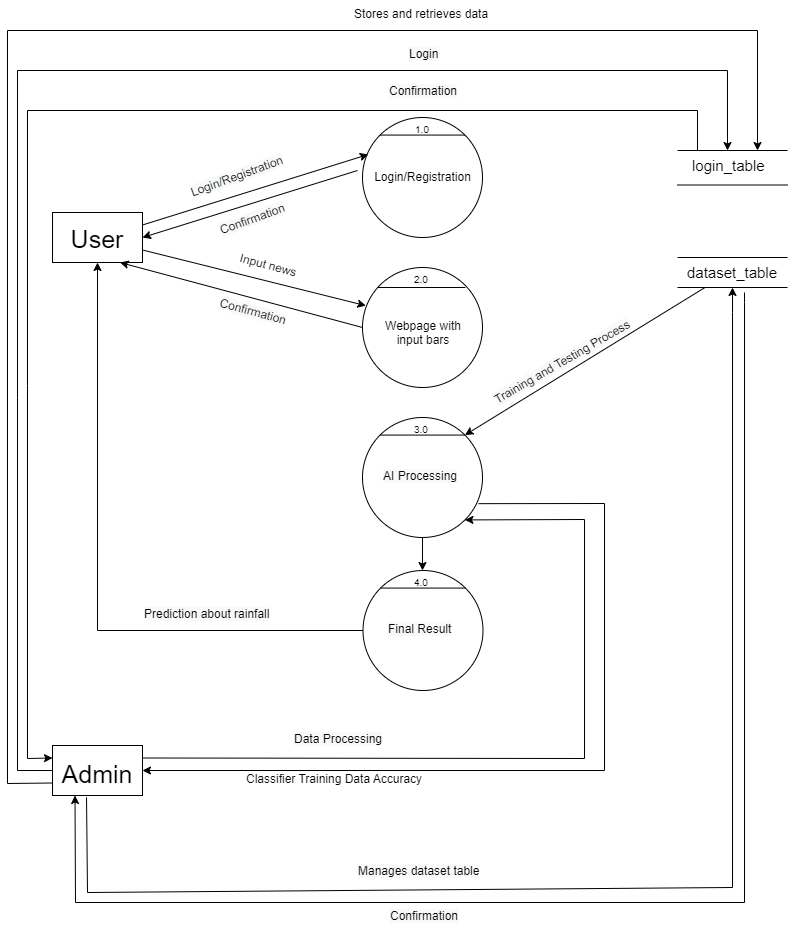

The diagram above was exported from draw.io. Its source (the exported page's mxGraphModel, read from the mxfile embedded in the PNG):
<mxGraphModel dx="1036" dy="654" grid="1" gridSize="10" guides="1" tooltips="1" connect="1" arrows="1" fold="1" page="1" pageScale="1" pageWidth="850" pageHeight="1100" math="0" shadow="0">
  <root>
    <mxCell id="0" />
    <mxCell id="1" parent="0" />
    <mxCell id="pESgzzNxper7sRaL_fdL-4" value="" style="ellipse;whiteSpace=wrap;html=1;aspect=fixed;fontSize=30;" parent="1" vertex="1">
      <mxGeometry x="378" y="210" width="120" height="120" as="geometry" />
    </mxCell>
    <mxCell id="pESgzzNxper7sRaL_fdL-5" value="" style="ellipse;whiteSpace=wrap;html=1;aspect=fixed;fontSize=30;" parent="1" vertex="1">
      <mxGeometry x="378" y="360" width="120" height="120" as="geometry" />
    </mxCell>
    <mxCell id="pESgzzNxper7sRaL_fdL-6" value="" style="ellipse;whiteSpace=wrap;html=1;aspect=fixed;fontSize=30;" parent="1" vertex="1">
      <mxGeometry x="378" y="510" width="120" height="120" as="geometry" />
    </mxCell>
    <mxCell id="pESgzzNxper7sRaL_fdL-7" value="" style="rounded=0;whiteSpace=wrap;html=1;fontSize=30;" parent="1" vertex="1">
      <mxGeometry x="68" y="305" width="90" height="50" as="geometry" />
    </mxCell>
    <mxCell id="pESgzzNxper7sRaL_fdL-8" value="&lt;font style=&quot;font-size: 25px&quot;&gt;User&lt;/font&gt;" style="text;html=1;strokeColor=none;fillColor=none;align=center;verticalAlign=middle;whiteSpace=wrap;rounded=0;fontSize=30;" parent="1" vertex="1">
      <mxGeometry x="83" y="315" width="60" height="30" as="geometry" />
    </mxCell>
    <mxCell id="pESgzzNxper7sRaL_fdL-9" value="" style="rounded=0;whiteSpace=wrap;html=1;fontSize=30;" parent="1" vertex="1">
      <mxGeometry x="68" y="838" width="90" height="50" as="geometry" />
    </mxCell>
    <mxCell id="pESgzzNxper7sRaL_fdL-10" value="&lt;font style=&quot;font-size: 25px&quot;&gt;Admin&lt;/font&gt;" style="text;html=1;strokeColor=none;fillColor=none;align=center;verticalAlign=middle;whiteSpace=wrap;rounded=0;fontSize=30;" parent="1" vertex="1">
      <mxGeometry x="83" y="847.5" width="60" height="35" as="geometry" />
    </mxCell>
    <mxCell id="pESgzzNxper7sRaL_fdL-11" value="" style="endArrow=none;html=1;rounded=0;fontSize=30;entryX=0;entryY=0;entryDx=0;entryDy=0;exitX=1;exitY=0;exitDx=0;exitDy=0;" parent="1" source="pESgzzNxper7sRaL_fdL-4" target="pESgzzNxper7sRaL_fdL-4" edge="1">
      <mxGeometry width="50" height="50" relative="1" as="geometry">
        <mxPoint x="413" y="380" as="sourcePoint" />
        <mxPoint x="463" y="330" as="targetPoint" />
      </mxGeometry>
    </mxCell>
    <mxCell id="pESgzzNxper7sRaL_fdL-12" value="" style="endArrow=none;html=1;rounded=0;fontSize=30;exitX=1;exitY=0;exitDx=0;exitDy=0;" parent="1" edge="1">
      <mxGeometry width="50" height="50" relative="1" as="geometry">
        <mxPoint x="480.856406871193" y="380.0035931288071" as="sourcePoint" />
        <mxPoint x="393" y="380" as="targetPoint" />
      </mxGeometry>
    </mxCell>
    <mxCell id="pESgzzNxper7sRaL_fdL-13" value="" style="endArrow=none;html=1;rounded=0;fontSize=30;exitX=0;exitY=0;exitDx=0;exitDy=0;entryX=1;entryY=0;entryDx=0;entryDy=0;" parent="1" source="pESgzzNxper7sRaL_fdL-6" target="pESgzzNxper7sRaL_fdL-6" edge="1">
      <mxGeometry width="50" height="50" relative="1" as="geometry">
        <mxPoint x="480.856406871193" y="530.0035931288071" as="sourcePoint" />
        <mxPoint x="396.00359312880704" y="530.0035931288071" as="targetPoint" />
      </mxGeometry>
    </mxCell>
    <mxCell id="pESgzzNxper7sRaL_fdL-14" value="&lt;font style=&quot;font-size: 10px&quot;&gt;1.0&lt;/font&gt;" style="text;html=1;strokeColor=none;fillColor=none;align=center;verticalAlign=middle;whiteSpace=wrap;rounded=0;fontSize=30;" parent="1" vertex="1">
      <mxGeometry x="408" y="200" width="60" height="30" as="geometry" />
    </mxCell>
    <mxCell id="pESgzzNxper7sRaL_fdL-15" value="&lt;span style=&quot;color: rgb(0 , 0 , 0) ; font-family: &amp;#34;helvetica&amp;#34; ; font-size: 10px ; font-style: normal ; font-weight: 400 ; letter-spacing: normal ; text-align: center ; text-indent: 0px ; text-transform: none ; word-spacing: 0px ; background-color: rgb(248 , 249 , 250) ; display: inline ; float: none&quot;&gt;2.0&lt;/span&gt;" style="text;whiteSpace=wrap;html=1;fontSize=10;" parent="1" vertex="1">
      <mxGeometry x="428" y="360" width="20" height="30" as="geometry" />
    </mxCell>
    <mxCell id="pESgzzNxper7sRaL_fdL-16" value="&lt;div style=&quot;text-align: center&quot;&gt;&lt;span&gt;&lt;font face=&quot;helvetica&quot;&gt;3.0&lt;/font&gt;&lt;/span&gt;&lt;/div&gt;" style="text;whiteSpace=wrap;html=1;fontSize=10;" parent="1" vertex="1">
      <mxGeometry x="428" y="510" width="20" height="30" as="geometry" />
    </mxCell>
    <mxCell id="pESgzzNxper7sRaL_fdL-17" value="&lt;span style=&quot;font-size: 15px&quot;&gt;dataset_table&lt;/span&gt;" style="text;html=1;strokeColor=none;fillColor=none;align=center;verticalAlign=middle;whiteSpace=wrap;rounded=0;fontSize=10;" parent="1" vertex="1">
      <mxGeometry x="693" y="350" width="110" height="30" as="geometry" />
    </mxCell>
    <mxCell id="pESgzzNxper7sRaL_fdL-18" value="" style="endArrow=none;html=1;rounded=0;fontSize=10;" parent="1" edge="1">
      <mxGeometry width="50" height="50" relative="1" as="geometry">
        <mxPoint x="803" y="350" as="sourcePoint" />
        <mxPoint x="693" y="350" as="targetPoint" />
      </mxGeometry>
    </mxCell>
    <mxCell id="pESgzzNxper7sRaL_fdL-19" value="" style="endArrow=none;html=1;rounded=0;fontSize=10;" parent="1" edge="1">
      <mxGeometry width="50" height="50" relative="1" as="geometry">
        <mxPoint x="803" y="380" as="sourcePoint" />
        <mxPoint x="693" y="380" as="targetPoint" />
      </mxGeometry>
    </mxCell>
    <mxCell id="pESgzzNxper7sRaL_fdL-20" value="&lt;font style=&quot;font-size: 12px&quot;&gt;Login/Registration&lt;/font&gt;" style="text;html=1;strokeColor=none;fillColor=none;align=center;verticalAlign=middle;whiteSpace=wrap;rounded=0;" parent="1" vertex="1">
      <mxGeometry x="396" y="255" width="85" height="30" as="geometry" />
    </mxCell>
    <mxCell id="pESgzzNxper7sRaL_fdL-21" value="&lt;div style=&quot;text-align: center&quot;&gt;&lt;span&gt;&lt;font face=&quot;helvetica&quot;&gt;Webpage with input bars&lt;/font&gt;&lt;/span&gt;&lt;/div&gt;" style="text;whiteSpace=wrap;html=1;fontSize=12;" parent="1" vertex="1">
      <mxGeometry x="398" y="405" width="80" height="30" as="geometry" />
    </mxCell>
    <mxCell id="pESgzzNxper7sRaL_fdL-22" value="&lt;span style=&quot;color: rgb(0 , 0 , 0) ; font-family: &amp;#34;helvetica&amp;#34; ; font-size: 12px ; font-style: normal ; font-weight: 400 ; letter-spacing: normal ; text-align: center ; text-indent: 0px ; text-transform: none ; word-spacing: 0px ; background-color: rgb(248 , 249 , 250) ; display: inline ; float: none&quot;&gt;AI Processing&lt;/span&gt;" style="text;whiteSpace=wrap;html=1;fontSize=12;" parent="1" vertex="1">
      <mxGeometry x="397" y="555" width="82" height="30" as="geometry" />
    </mxCell>
    <mxCell id="pESgzzNxper7sRaL_fdL-23" value="" style="endArrow=classic;html=1;rounded=0;exitX=1;exitY=0.25;exitDx=0;exitDy=0;entryX=0.048;entryY=0.308;entryDx=0;entryDy=0;entryPerimeter=0;" parent="1" source="pESgzzNxper7sRaL_fdL-7" target="pESgzzNxper7sRaL_fdL-4" edge="1">
      <mxGeometry width="50" height="50" relative="1" as="geometry">
        <mxPoint x="413" y="463" as="sourcePoint" />
        <mxPoint x="463" y="413" as="targetPoint" />
      </mxGeometry>
    </mxCell>
    <mxCell id="pESgzzNxper7sRaL_fdL-24" value="" style="endArrow=classic;html=1;rounded=0;entryX=1;entryY=0.5;entryDx=0;entryDy=0;" parent="1" target="pESgzzNxper7sRaL_fdL-7" edge="1">
      <mxGeometry width="50" height="50" relative="1" as="geometry">
        <mxPoint x="373" y="263" as="sourcePoint" />
        <mxPoint x="393.76" y="256.96000000000004" as="targetPoint" />
      </mxGeometry>
    </mxCell>
    <mxCell id="pESgzzNxper7sRaL_fdL-25" value="&lt;div style=&quot;text-align: center&quot;&gt;&lt;font face=&quot;helvetica&quot;&gt;&lt;span style=&quot;font-size: 15px&quot;&gt;login_table&lt;/span&gt;&lt;/font&gt;&lt;/div&gt;" style="text;whiteSpace=wrap;html=1;" parent="1" vertex="1">
      <mxGeometry x="705.5" y="243" width="85" height="30" as="geometry" />
    </mxCell>
    <mxCell id="pESgzzNxper7sRaL_fdL-26" value="" style="endArrow=none;html=1;rounded=0;fontSize=10;" parent="1" edge="1">
      <mxGeometry width="50" height="50" relative="1" as="geometry">
        <mxPoint x="803" y="243" as="sourcePoint" />
        <mxPoint x="693" y="243" as="targetPoint" />
      </mxGeometry>
    </mxCell>
    <mxCell id="pESgzzNxper7sRaL_fdL-27" value="" style="endArrow=none;html=1;rounded=0;fontSize=10;" parent="1" edge="1">
      <mxGeometry width="50" height="50" relative="1" as="geometry">
        <mxPoint x="803" y="277.5" as="sourcePoint" />
        <mxPoint x="693" y="277.5" as="targetPoint" />
      </mxGeometry>
    </mxCell>
    <mxCell id="pESgzzNxper7sRaL_fdL-28" value="" style="endArrow=classic;html=1;rounded=0;exitX=0;exitY=0.75;exitDx=0;exitDy=0;" parent="1" source="pESgzzNxper7sRaL_fdL-9" edge="1">
      <mxGeometry width="50" height="50" relative="1" as="geometry">
        <mxPoint x="413" y="463" as="sourcePoint" />
        <mxPoint x="773" y="243" as="targetPoint" />
        <Array as="points">
          <mxPoint x="23" y="876" />
          <mxPoint x="23" y="123" />
          <mxPoint x="773" y="123" />
        </Array>
      </mxGeometry>
    </mxCell>
    <mxCell id="pESgzzNxper7sRaL_fdL-29" value="&lt;span style=&quot;color: rgb(0 , 0 , 0) ; font-family: &amp;#34;helvetica&amp;#34; ; font-size: 12px ; font-style: normal ; font-weight: 400 ; letter-spacing: normal ; text-align: center ; text-indent: 0px ; text-transform: none ; word-spacing: 0px ; background-color: rgb(248 , 249 , 250) ; display: inline ; float: none&quot;&gt;Login/Registration&lt;/span&gt;" style="text;whiteSpace=wrap;html=1;rotation=-20;" parent="1" vertex="1">
      <mxGeometry x="203" y="255" width="100" height="30" as="geometry" />
    </mxCell>
    <mxCell id="pESgzzNxper7sRaL_fdL-30" value="&lt;span style=&quot;color: rgb(0 , 0 , 0) ; font-family: &amp;#34;helvetica&amp;#34; ; font-size: 12px ; font-style: normal ; font-weight: 400 ; letter-spacing: normal ; text-align: center ; text-indent: 0px ; text-transform: none ; word-spacing: 0px ; background-color: rgb(248 , 249 , 250) ; display: inline ; float: none&quot;&gt;Confirmation&lt;/span&gt;" style="text;whiteSpace=wrap;html=1;rotation=-20;" parent="1" vertex="1">
      <mxGeometry x="233" y="300" width="60" height="30" as="geometry" />
    </mxCell>
    <mxCell id="pESgzzNxper7sRaL_fdL-31" value="&lt;div style=&quot;text-align: center&quot;&gt;&lt;span&gt;&lt;font face=&quot;helvetica&quot;&gt;Stores and retrieves data&lt;/font&gt;&lt;/span&gt;&lt;/div&gt;" style="text;whiteSpace=wrap;html=1;" parent="1" vertex="1">
      <mxGeometry x="368" y="93" width="140" height="30" as="geometry" />
    </mxCell>
    <mxCell id="pESgzzNxper7sRaL_fdL-35" value="" style="ellipse;whiteSpace=wrap;html=1;aspect=fixed;fontSize=30;" parent="1" vertex="1">
      <mxGeometry x="378.5" y="663" width="120" height="120" as="geometry" />
    </mxCell>
    <mxCell id="pESgzzNxper7sRaL_fdL-36" value="" style="endArrow=classic;html=1;rounded=0;exitX=0;exitY=0.5;exitDx=0;exitDy=0;" parent="1" source="pESgzzNxper7sRaL_fdL-9" edge="1">
      <mxGeometry width="50" height="50" relative="1" as="geometry">
        <mxPoint x="78" y="500" as="sourcePoint" />
        <mxPoint x="743" y="243" as="targetPoint" />
        <Array as="points">
          <mxPoint x="33" y="863" />
          <mxPoint x="33" y="490" />
          <mxPoint x="33" y="163" />
          <mxPoint x="743" y="163" />
        </Array>
      </mxGeometry>
    </mxCell>
    <mxCell id="pESgzzNxper7sRaL_fdL-37" value="" style="endArrow=classic;html=1;rounded=0;entryX=0;entryY=0.25;entryDx=0;entryDy=0;" parent="1" target="pESgzzNxper7sRaL_fdL-9" edge="1">
      <mxGeometry width="50" height="50" relative="1" as="geometry">
        <mxPoint x="713" y="243" as="sourcePoint" />
        <mxPoint x="348.76" y="355.00000000000006" as="targetPoint" />
        <Array as="points">
          <mxPoint x="713" y="203" />
          <mxPoint x="43" y="203" />
          <mxPoint x="43" y="478" />
          <mxPoint x="43" y="851" />
        </Array>
      </mxGeometry>
    </mxCell>
    <mxCell id="pESgzzNxper7sRaL_fdL-38" value="&lt;span style=&quot;color: rgb(0 , 0 , 0) ; font-family: &amp;#34;helvetica&amp;#34; ; font-size: 12px ; font-style: normal ; font-weight: 400 ; letter-spacing: normal ; text-align: center ; text-indent: 0px ; text-transform: none ; word-spacing: 0px ; background-color: rgb(248 , 249 , 250) ; display: inline ; float: none&quot;&gt;Login&lt;/span&gt;" style="text;whiteSpace=wrap;html=1;" parent="1" vertex="1">
      <mxGeometry x="423" y="133" width="30" height="30" as="geometry" />
    </mxCell>
    <mxCell id="pESgzzNxper7sRaL_fdL-39" value="&lt;span style=&quot;color: rgb(0 , 0 , 0) ; font-family: &amp;#34;helvetica&amp;#34; ; font-size: 12px ; font-style: normal ; font-weight: 400 ; letter-spacing: normal ; text-align: center ; text-indent: 0px ; text-transform: none ; word-spacing: 0px ; background-color: rgb(248 , 249 , 250) ; display: inline ; float: none&quot;&gt;Confirmation&lt;/span&gt;" style="text;whiteSpace=wrap;html=1;" parent="1" vertex="1">
      <mxGeometry x="403" y="170" width="70" height="30" as="geometry" />
    </mxCell>
    <mxCell id="pESgzzNxper7sRaL_fdL-40" value="" style="endArrow=classic;html=1;rounded=0;exitX=1;exitY=0.75;exitDx=0;exitDy=0;entryX=0.028;entryY=0.318;entryDx=0;entryDy=0;entryPerimeter=0;" parent="1" source="pESgzzNxper7sRaL_fdL-7" target="pESgzzNxper7sRaL_fdL-5" edge="1">
      <mxGeometry width="50" height="50" relative="1" as="geometry">
        <mxPoint x="133" y="430.53999999999996" as="sourcePoint" />
        <mxPoint x="358.76" y="360.00000000000006" as="targetPoint" />
      </mxGeometry>
    </mxCell>
    <mxCell id="pESgzzNxper7sRaL_fdL-41" value="" style="endArrow=classic;html=1;rounded=0;exitX=0;exitY=0.5;exitDx=0;exitDy=0;entryX=0.75;entryY=1;entryDx=0;entryDy=0;" parent="1" source="pESgzzNxper7sRaL_fdL-5" target="pESgzzNxper7sRaL_fdL-7" edge="1">
      <mxGeometry width="50" height="50" relative="1" as="geometry">
        <mxPoint x="178" y="337.5" as="sourcePoint" />
        <mxPoint x="403.76" y="266.96000000000004" as="targetPoint" />
      </mxGeometry>
    </mxCell>
    <mxCell id="pESgzzNxper7sRaL_fdL-42" value="&lt;div style=&quot;text-align: center&quot;&gt;&lt;font face=&quot;helvetica&quot;&gt;Input news&lt;/font&gt;&lt;/div&gt;" style="text;whiteSpace=wrap;html=1;rotation=15;" parent="1" vertex="1">
      <mxGeometry x="252.99999999999997" y="345" width="70" height="30" as="geometry" />
    </mxCell>
    <mxCell id="pESgzzNxper7sRaL_fdL-43" value="&lt;span style=&quot;color: rgb(0, 0, 0); font-family: helvetica; font-size: 12px; font-style: normal; font-weight: 400; letter-spacing: normal; text-align: center; text-indent: 0px; text-transform: none; word-spacing: 0px; background-color: rgb(248, 249, 250); display: inline; float: none;&quot;&gt;Confirmation&lt;/span&gt;" style="text;whiteSpace=wrap;html=1;rotation=15;" parent="1" vertex="1">
      <mxGeometry x="233" y="390" width="69.83" height="30" as="geometry" />
    </mxCell>
    <mxCell id="pESgzzNxper7sRaL_fdL-44" value="&lt;span style=&quot;color: rgb(0 , 0 , 0) ; font-family: &amp;quot;helvetica&amp;quot; ; font-size: 12px ; font-style: normal ; font-weight: 400 ; letter-spacing: normal ; text-align: center ; text-indent: 0px ; text-transform: none ; word-spacing: 0px ; background-color: rgb(248 , 249 , 250) ; display: inline ; float: none&quot;&gt;Prediction about rainfall&lt;/span&gt;" style="text;whiteSpace=wrap;html=1;" parent="1" vertex="1">
      <mxGeometry x="158" y="693" width="177" height="30" as="geometry" />
    </mxCell>
    <mxCell id="pESgzzNxper7sRaL_fdL-45" value="&lt;div style=&quot;text-align: center&quot;&gt;&lt;br&gt;&lt;/div&gt;" style="text;whiteSpace=wrap;html=1;" parent="1" vertex="1">
      <mxGeometry x="158" y="571" width="162" height="30" as="geometry" />
    </mxCell>
    <mxCell id="pESgzzNxper7sRaL_fdL-46" value="&lt;div style=&quot;text-align: center&quot;&gt;&lt;span&gt;&lt;font face=&quot;helvetica&quot;&gt;4.0&lt;/font&gt;&lt;/span&gt;&lt;/div&gt;" style="text;whiteSpace=wrap;html=1;fontSize=10;" parent="1" vertex="1">
      <mxGeometry x="428" y="663" width="20" height="30" as="geometry" />
    </mxCell>
    <mxCell id="pESgzzNxper7sRaL_fdL-47" value="" style="endArrow=none;html=1;rounded=0;exitX=0;exitY=0;exitDx=0;exitDy=0;entryX=1;entryY=0;entryDx=0;entryDy=0;" parent="1" source="pESgzzNxper7sRaL_fdL-35" target="pESgzzNxper7sRaL_fdL-35" edge="1">
      <mxGeometry width="50" height="50" relative="1" as="geometry">
        <mxPoint x="370" y="681" as="sourcePoint" />
        <mxPoint x="420" y="631" as="targetPoint" />
      </mxGeometry>
    </mxCell>
    <mxCell id="pESgzzNxper7sRaL_fdL-48" value="&lt;span style=&quot;color: rgb(0 , 0 , 0) ; font-family: &amp;#34;helvetica&amp;#34; ; font-size: 12px ; font-style: normal ; font-weight: 400 ; letter-spacing: normal ; text-align: center ; text-indent: 0px ; text-transform: none ; word-spacing: 0px ; background-color: rgb(248 , 249 , 250) ; display: inline ; float: none&quot;&gt;Final Result&lt;/span&gt;" style="text;whiteSpace=wrap;html=1;" parent="1" vertex="1">
      <mxGeometry x="402.25" y="708" width="71.5" height="30" as="geometry" />
    </mxCell>
    <mxCell id="pESgzzNxper7sRaL_fdL-49" value="" style="endArrow=classic;html=1;rounded=0;exitX=0;exitY=0.5;exitDx=0;exitDy=0;entryX=0.5;entryY=1;entryDx=0;entryDy=0;" parent="1" source="pESgzzNxper7sRaL_fdL-35" target="pESgzzNxper7sRaL_fdL-7" edge="1">
      <mxGeometry width="50" height="50" relative="1" as="geometry">
        <mxPoint x="388" y="430" as="sourcePoint" />
        <mxPoint x="145.5" y="365" as="targetPoint" />
        <Array as="points">
          <mxPoint x="113" y="723" />
        </Array>
      </mxGeometry>
    </mxCell>
    <mxCell id="pESgzzNxper7sRaL_fdL-50" value="" style="endArrow=classic;html=1;rounded=0;exitX=1;exitY=0.25;exitDx=0;exitDy=0;entryX=1;entryY=1;entryDx=0;entryDy=0;" parent="1" source="pESgzzNxper7sRaL_fdL-9" target="pESgzzNxper7sRaL_fdL-6" edge="1">
      <mxGeometry width="50" height="50" relative="1" as="geometry">
        <mxPoint x="340" y="661" as="sourcePoint" />
        <mxPoint x="390" y="611" as="targetPoint" />
        <Array as="points">
          <mxPoint x="600" y="851" />
          <mxPoint x="600" y="612" />
        </Array>
      </mxGeometry>
    </mxCell>
    <mxCell id="pESgzzNxper7sRaL_fdL-51" value="" style="endArrow=classic;html=1;rounded=0;exitX=0.967;exitY=0.718;exitDx=0;exitDy=0;entryX=1;entryY=0.5;entryDx=0;entryDy=0;exitPerimeter=0;" parent="1" source="pESgzzNxper7sRaL_fdL-6" target="pESgzzNxper7sRaL_fdL-9" edge="1">
      <mxGeometry width="50" height="50" relative="1" as="geometry">
        <mxPoint x="398" y="440" as="sourcePoint" />
        <mxPoint x="155.5" y="375" as="targetPoint" />
        <Array as="points">
          <mxPoint x="620" y="596" />
          <mxPoint x="620" y="863" />
        </Array>
      </mxGeometry>
    </mxCell>
    <mxCell id="pESgzzNxper7sRaL_fdL-52" value="&lt;span style=&quot;color: rgb(0 , 0 , 0) ; font-family: &amp;#34;helvetica&amp;#34; ; font-size: 12px ; font-style: normal ; font-weight: 400 ; letter-spacing: normal ; text-align: center ; text-indent: 0px ; text-transform: none ; word-spacing: 0px ; background-color: rgb(248 , 249 , 250) ; display: inline ; float: none&quot;&gt;Data Processing&lt;/span&gt;" style="text;whiteSpace=wrap;html=1;" parent="1" vertex="1">
      <mxGeometry x="308" y="817.5" width="100" height="30" as="geometry" />
    </mxCell>
    <mxCell id="pESgzzNxper7sRaL_fdL-53" value="&lt;div style=&quot;text-align: center&quot;&gt;&lt;font face=&quot;helvetica&quot;&gt;Classifier Training Data Accuracy&lt;/font&gt;&lt;/div&gt;" style="text;whiteSpace=wrap;html=1;" parent="1" vertex="1">
      <mxGeometry x="260" y="858" width="182" height="30" as="geometry" />
    </mxCell>
    <mxCell id="pESgzzNxper7sRaL_fdL-56" value="" style="endArrow=classic;html=1;rounded=0;entryX=0.5;entryY=1;entryDx=0;entryDy=0;exitX=0.378;exitY=1.036;exitDx=0;exitDy=0;exitPerimeter=0;" parent="1" source="pESgzzNxper7sRaL_fdL-9" target="pESgzzNxper7sRaL_fdL-17" edge="1">
      <mxGeometry width="50" height="50" relative="1" as="geometry">
        <mxPoint x="103" y="895" as="sourcePoint" />
        <mxPoint x="770" y="375" as="targetPoint" />
        <Array as="points">
          <mxPoint x="103" y="985" />
          <mxPoint x="748" y="980" />
          <mxPoint x="748" y="405" />
        </Array>
      </mxGeometry>
    </mxCell>
    <mxCell id="pESgzzNxper7sRaL_fdL-57" value="" style="endArrow=classic;html=1;rounded=0;entryX=0.25;entryY=1;entryDx=0;entryDy=0;" parent="1" target="pESgzzNxper7sRaL_fdL-9" edge="1">
      <mxGeometry width="50" height="50" relative="1" as="geometry">
        <mxPoint x="760" y="385" as="sourcePoint" />
        <mxPoint x="430" y="685" as="targetPoint" />
        <Array as="points">
          <mxPoint x="760" y="395" />
          <mxPoint x="760" y="995" />
          <mxPoint x="91" y="995" />
        </Array>
      </mxGeometry>
    </mxCell>
    <mxCell id="pESgzzNxper7sRaL_fdL-59" value="&lt;span style=&quot;color: rgb(0 , 0 , 0) ; font-family: &amp;quot;helvetica&amp;quot; ; font-size: 12px ; font-style: normal ; font-weight: 400 ; letter-spacing: normal ; text-align: center ; text-indent: 0px ; text-transform: none ; word-spacing: 0px ; background-color: rgb(248 , 249 , 250) ; display: inline ; float: none&quot;&gt;Manages dataset table&lt;/span&gt;" style="text;whiteSpace=wrap;html=1;" parent="1" vertex="1">
      <mxGeometry x="372.25" y="950" width="131.5" height="30" as="geometry" />
    </mxCell>
    <mxCell id="pESgzzNxper7sRaL_fdL-61" value="&lt;span style=&quot;color: rgb(0, 0, 0); font-family: helvetica; font-size: 12px; font-style: normal; font-weight: 400; letter-spacing: normal; text-align: center; text-indent: 0px; text-transform: none; word-spacing: 0px; background-color: rgb(248, 249, 250); display: inline; float: none;&quot;&gt;Confirmation&lt;/span&gt;" style="text;whiteSpace=wrap;html=1;" parent="1" vertex="1">
      <mxGeometry x="404" y="995" width="69" height="30" as="geometry" />
    </mxCell>
    <mxCell id="pESgzzNxper7sRaL_fdL-63" value="" style="endArrow=classic;html=1;rounded=0;entryX=1;entryY=0;entryDx=0;entryDy=0;exitX=0.25;exitY=1;exitDx=0;exitDy=0;" parent="1" source="pESgzzNxper7sRaL_fdL-17" target="pESgzzNxper7sRaL_fdL-6" edge="1">
      <mxGeometry width="50" height="50" relative="1" as="geometry">
        <mxPoint x="690" y="385" as="sourcePoint" />
        <mxPoint x="508" y="580" as="targetPoint" />
      </mxGeometry>
    </mxCell>
    <mxCell id="pESgzzNxper7sRaL_fdL-64" value="&lt;span style=&quot;color: rgb(0 , 0 , 0) ; font-family: &amp;#34;helvetica&amp;#34; ; font-size: 12px ; font-style: normal ; font-weight: 400 ; letter-spacing: normal ; text-align: center ; text-indent: 0px ; text-transform: none ; word-spacing: 0px ; background-color: rgb(248 , 249 , 250) ; display: inline ; float: none&quot;&gt;Training and Testing Process&lt;/span&gt;" style="text;whiteSpace=wrap;html=1;rotation=-30;" parent="1" vertex="1">
      <mxGeometry x="498.5" y="435" width="180" height="30" as="geometry" />
    </mxCell>
    <mxCell id="pESgzzNxper7sRaL_fdL-66" value="" style="endArrow=classic;html=1;rounded=0;exitX=0.5;exitY=1;exitDx=0;exitDy=0;entryX=0.5;entryY=0;entryDx=0;entryDy=0;" parent="1" source="pESgzzNxper7sRaL_fdL-6" target="pESgzzNxper7sRaL_fdL-46" edge="1">
      <mxGeometry width="50" height="50" relative="1" as="geometry">
        <mxPoint x="350" y="715" as="sourcePoint" />
        <mxPoint x="400" y="665" as="targetPoint" />
      </mxGeometry>
    </mxCell>
  </root>
</mxGraphModel>